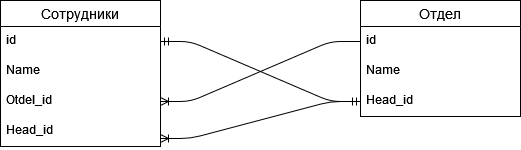

The diagram above was exported from draw.io. Its source (the exported page's mxGraphModel, read from the mxfile embedded in the PNG):
<mxGraphModel dx="1422" dy="709" grid="1" gridSize="10" guides="1" tooltips="1" connect="1" arrows="1" fold="1" page="1" pageScale="1" pageWidth="850" pageHeight="1100" math="0" shadow="0" extFonts="Permanent Marker^https://fonts.googleapis.com/css?family=Permanent+Marker">
  <root>
    <mxCell id="0" />
    <mxCell id="1" parent="0" />
    <mxCell id="kdj9WAFv8HfdSQkh2PT_-1" value="Сотрудники" style="swimlane;fontStyle=0;childLayout=stackLayout;horizontal=1;startSize=26;horizontalStack=0;resizeParent=1;resizeParentMax=0;resizeLast=0;collapsible=1;marginBottom=0;align=center;fontSize=14;" vertex="1" parent="1">
      <mxGeometry x="120" y="80" width="160" height="146" as="geometry" />
    </mxCell>
    <mxCell id="kdj9WAFv8HfdSQkh2PT_-4" value="id" style="text;strokeColor=none;fillColor=none;spacingLeft=4;spacingRight=4;overflow=hidden;rotatable=0;points=[[0,0.5],[1,0.5]];portConstraint=eastwest;fontSize=12;" vertex="1" parent="kdj9WAFv8HfdSQkh2PT_-1">
      <mxGeometry y="26" width="160" height="30" as="geometry" />
    </mxCell>
    <mxCell id="kdj9WAFv8HfdSQkh2PT_-9" value="Name" style="text;strokeColor=none;fillColor=none;spacingLeft=4;spacingRight=4;overflow=hidden;rotatable=0;points=[[0,0.5],[1,0.5]];portConstraint=eastwest;fontSize=12;" vertex="1" parent="kdj9WAFv8HfdSQkh2PT_-1">
      <mxGeometry y="56" width="160" height="30" as="geometry" />
    </mxCell>
    <mxCell id="kdj9WAFv8HfdSQkh2PT_-11" value="Otdel_id" style="text;strokeColor=none;fillColor=none;spacingLeft=4;spacingRight=4;overflow=hidden;rotatable=0;points=[[0,0.5],[1,0.5]];portConstraint=eastwest;fontSize=12;" vertex="1" parent="kdj9WAFv8HfdSQkh2PT_-1">
      <mxGeometry y="86" width="160" height="30" as="geometry" />
    </mxCell>
    <mxCell id="kdj9WAFv8HfdSQkh2PT_-17" value="Head_id" style="text;strokeColor=none;fillColor=none;spacingLeft=4;spacingRight=4;overflow=hidden;rotatable=0;points=[[0,0.5],[1,0.5]];portConstraint=eastwest;fontSize=12;" vertex="1" parent="kdj9WAFv8HfdSQkh2PT_-1">
      <mxGeometry y="116" width="160" height="30" as="geometry" />
    </mxCell>
    <mxCell id="kdj9WAFv8HfdSQkh2PT_-5" value="Отдел" style="swimlane;fontStyle=0;childLayout=stackLayout;horizontal=1;startSize=26;horizontalStack=0;resizeParent=1;resizeParentMax=0;resizeLast=0;collapsible=1;marginBottom=0;align=center;fontSize=14;" vertex="1" parent="1">
      <mxGeometry x="480" y="80" width="160" height="116" as="geometry" />
    </mxCell>
    <mxCell id="kdj9WAFv8HfdSQkh2PT_-6" value="id" style="text;strokeColor=none;fillColor=none;spacingLeft=4;spacingRight=4;overflow=hidden;rotatable=0;points=[[0,0.5],[1,0.5]];portConstraint=eastwest;fontSize=12;" vertex="1" parent="kdj9WAFv8HfdSQkh2PT_-5">
      <mxGeometry y="26" width="160" height="30" as="geometry" />
    </mxCell>
    <mxCell id="kdj9WAFv8HfdSQkh2PT_-7" value="Name" style="text;strokeColor=none;fillColor=none;spacingLeft=4;spacingRight=4;overflow=hidden;rotatable=0;points=[[0,0.5],[1,0.5]];portConstraint=eastwest;fontSize=12;" vertex="1" parent="kdj9WAFv8HfdSQkh2PT_-5">
      <mxGeometry y="56" width="160" height="30" as="geometry" />
    </mxCell>
    <mxCell id="kdj9WAFv8HfdSQkh2PT_-13" value="Head_id" style="text;strokeColor=none;fillColor=none;spacingLeft=4;spacingRight=4;overflow=hidden;rotatable=0;points=[[0,0.5],[1,0.5]];portConstraint=eastwest;fontSize=12;" vertex="1" parent="kdj9WAFv8HfdSQkh2PT_-5">
      <mxGeometry y="86" width="160" height="30" as="geometry" />
    </mxCell>
    <mxCell id="kdj9WAFv8HfdSQkh2PT_-14" value="" style="edgeStyle=entityRelationEdgeStyle;fontSize=12;html=1;endArrow=ERmandOne;startArrow=ERmandOne;" edge="1" parent="1" source="kdj9WAFv8HfdSQkh2PT_-4" target="kdj9WAFv8HfdSQkh2PT_-13">
      <mxGeometry width="100" height="100" relative="1" as="geometry">
        <mxPoint x="300" y="410" as="sourcePoint" />
        <mxPoint x="400" y="310" as="targetPoint" />
      </mxGeometry>
    </mxCell>
    <mxCell id="kdj9WAFv8HfdSQkh2PT_-15" value="" style="edgeStyle=entityRelationEdgeStyle;fontSize=12;html=1;endArrow=ERoneToMany;exitX=0;exitY=0.5;exitDx=0;exitDy=0;entryX=1;entryY=0.5;entryDx=0;entryDy=0;" edge="1" parent="1" source="kdj9WAFv8HfdSQkh2PT_-6" target="kdj9WAFv8HfdSQkh2PT_-11">
      <mxGeometry width="100" height="100" relative="1" as="geometry">
        <mxPoint x="300" y="410" as="sourcePoint" />
        <mxPoint x="400" y="310" as="targetPoint" />
      </mxGeometry>
    </mxCell>
    <mxCell id="kdj9WAFv8HfdSQkh2PT_-19" value="" style="edgeStyle=entityRelationEdgeStyle;fontSize=12;html=1;endArrow=ERoneToMany;entryX=1;entryY=0.733;entryDx=0;entryDy=0;entryPerimeter=0;" edge="1" parent="1" source="kdj9WAFv8HfdSQkh2PT_-13" target="kdj9WAFv8HfdSQkh2PT_-17">
      <mxGeometry width="100" height="100" relative="1" as="geometry">
        <mxPoint x="300" y="410" as="sourcePoint" />
        <mxPoint x="400" y="310" as="targetPoint" />
      </mxGeometry>
    </mxCell>
  </root>
</mxGraphModel>